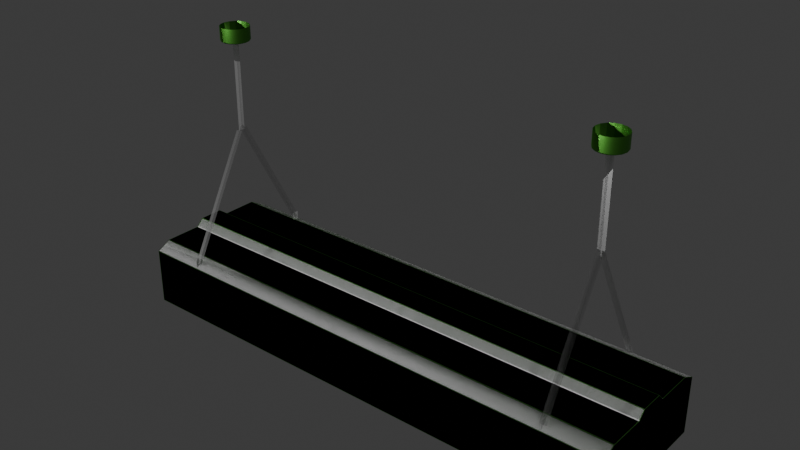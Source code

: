 # Source: sgc_lights.blend  (saved by Blender 4.2.66; exported with 4.5.12 LTS)
import bpy
from mathutils import Matrix  # noqa: F401  (used for matrix-valued properties, if any)

bpy.ops.wm.read_factory_settings(use_empty=True)
scene = bpy.context.scene
scene.name = 'Scene'

# ---- collections
col_pit_light = bpy.data.collections.new('Pit Light'); scene.collection.children.link(col_pit_light)
col_chain_segment = bpy.data.collections.new('Chain Segment'); scene.collection.children.link(col_chain_segment)

# ---- images (referenced by path relative to the original .blend; pixels are not part of the script)
import os
ASSET_DIR = os.environ.get("B2B_ASSET_DIR", "")  # directory of the original .blend (textures are referenced by path, not embedded)
HERE = os.path.dirname(os.path.abspath(__file__))  # packed textures are extracted next to this script under _unpacked/

def load_image(name, relpath, width, height, colorspace="sRGB"):
    """Load a texture the original file referenced (path relative to the .blend, or extracted next to this script)."""
    p = next((c for c in (os.path.join(HERE, relpath), os.path.join(ASSET_DIR, relpath)) if relpath and os.path.exists(c)), "")
    if p:
        img = bpy.data.images.load(p, check_existing=True)
        img.name = name
    else:  # same state as the original file: an image datablock whose file is absent (Cycles renders it pink)
        img = bpy.data.images.new(name, width, height)
        img.source = "FILE"
        img.filepath = "//" + (relpath or name)
    img.colorspace_settings.name = colorspace
    return img
img_pit_light_normal = load_image('pit_light_normal', 'pit_light_normal.tga', 1024, 1024, 'sRGB')
img_chain_link_trans_tga = load_image('chain_link_trans.tga', 'chain_link_trans.tga', 1024, 1024, 'sRGB')
img_chain_link_normal_tga = load_image('chain_link_normal.tga', 'chain_link_normal.tga', 1024, 1024, 'Non-Color')
img_chain_link_rough_tga = load_image('chain_link_rough.tga', 'chain_link_rough.tga', 1024, 1024, 'Non-Color')

# ---- materials (node trees are filled in below, after node groups)
mat_pit_light_frame = bpy.data.materials.new('pit_light_frame')
mat_light = bpy.data.materials.new('light')
mat_material_001 = bpy.data.materials.new('Material.001')
mat_glass = bpy.data.materials.new('glass')
mat_chain = bpy.data.materials.new('chain')

# ---- node groups
ng_smooth_by_angle = bpy.data.node_groups.new('Smooth by Angle', 'GeometryNodeTree')
_s = ng_smooth_by_angle.interface.new_socket(name='Mesh', in_out='OUTPUT', socket_type='NodeSocketGeometry')
_s = ng_smooth_by_angle.interface.new_socket(name='Mesh', in_out='INPUT', socket_type='NodeSocketGeometry')
_s = ng_smooth_by_angle.interface.new_socket(name='Angle', in_out='INPUT', socket_type='NodeSocketFloat')
_s.subtype = 'ANGLE'
_s.default_value = 0.5236
_s.min_value = 0.0
_s.max_value = 3.142
_s.description = 'Maximum face angle for smooth edges'
_s = ng_smooth_by_angle.interface.new_socket(name='Ignore Sharpness', in_out='INPUT', socket_type='NodeSocketBool')
_s.force_non_field = True
ng_smooth_by_angle.description = 'Set the sharpness of mesh edges based on the angle between the neighboring faces'
ng_smooth_by_angle.is_modifier = True
_N = ng_smooth_by_angle.nodes; _L = ng_smooth_by_angle.links
n0 = _N.new('GeometryNodeSetShadeSmooth'); n0.name = 'Set Shade Smooth'; n0.location = (120, -80)
n0.domain = 'EDGE'
n1 = _N.new('GeometryNodeSetShadeSmooth'); n1.name = 'Set Shade Smooth.001'; n1.location = (300, -80)
n2 = _N.new('NodeGroupOutput'); n2.name = 'Group Output'; n2.location = (480, -80)
n3 = _N.new('GeometryNodeInputMeshEdgeAngle'); n3.name = 'Edge Angle'; n3.location = (-440, -240)
n4 = _N.new('NodeGroupInput'); n4.name = 'Group Input'; n4.location = (-80, -80)
n5 = _N.new('GeometryNodeInputEdgeSmooth'); n5.name = 'Is Edge Smooth'; n5.location = (-260, -120)
n6 = _N.new('GeometryNodeInputShadeSmooth'); n6.name = 'Is Shade Smooth'; n6.location = (-440, -397)
n7 = _N.new('FunctionNodeCompare'); n7.name = 'Compare'; n7.location = (-260, -260)
n7.operation = 'LESS_EQUAL'
n7.inputs[6].default_value = (0.0, 0.0, 0.0, 0.0)
n7.inputs[7].default_value = (0.0, 0.0, 0.0, 0.0)
n8 = _N.new('FunctionNodeBooleanMath'); n8.name = 'Boolean Math.001'; n8.location = (-80, -260)
n9 = _N.new('NodeGroupInput'); n9.name = 'Group Input.001'; n9.location = (-440, -329)
n10 = _N.new('NodeGroupInput'); n10.name = 'Group Input.002'; n10.location = (-259, -189)
n11 = _N.new('FunctionNodeBooleanMath'); n11.name = 'Boolean Math'; n11.location = (-80, -149)
n11.operation = 'OR'
n12 = _N.new('FunctionNodeBooleanMath'); n12.name = 'Boolean Math.002'; n12.location = (-260, -380)
n12.operation = 'OR'
n13 = _N.new('NodeGroupInput'); n13.name = 'Group Input.003'; n13.location = (-440, -460)
_L.new(n3.outputs[0], n7.inputs[0])
_L.new(n1.outputs[0], n2.inputs[0])
_L.new(n9.outputs[1], n7.inputs[1])
_L.new(n7.outputs[0], n8.inputs[0])
_L.new(n4.outputs[0], n0.inputs[0])
_L.new(n0.outputs[0], n1.inputs[0])
_L.new(n8.outputs[0], n0.inputs[2])
_L.new(n10.outputs[2], n11.inputs[1])
_L.new(n5.outputs[0], n11.inputs[0])
_L.new(n11.outputs[0], n0.inputs[1])
_L.new(n13.outputs[2], n12.inputs[1])
_L.new(n6.outputs[0], n12.inputs[0])
_L.new(n12.outputs[0], n8.inputs[1])
n2.is_active_output = True

# ---- material node trees
mat_pit_light_frame.use_nodes = True; mat_pit_light_frame.node_tree.nodes.clear()
_N = mat_pit_light_frame.node_tree.nodes; _L = mat_pit_light_frame.node_tree.links
n0 = _N.new('ShaderNodeBsdfPrincipled'); n0.name = 'Principled BSDF'; n0.location = (305, 300)
n0.inputs[0].default_value = (0.09021, 0.3248, 0.04697, 1.0)
n0.inputs[1].default_value = 1.0
n0.inputs[2].default_value = 0.4591
n1 = _N.new('ShaderNodeOutputMaterial'); n1.name = 'Material Output'; n1.location = (595, 300)
n2 = _N.new('ShaderNodeTexImage'); n2.name = 'Image Texture'; n2.location = (-781, 250)
n2.image = img_pit_light_normal
n3 = _N.new('ShaderNodeNormalMap'); n3.name = 'Normal Map'; n3.location = (-121, 180)
_L.new(n0.outputs[0], n1.inputs[0])
_L.new(n3.outputs[0], n0.inputs[5])
_L.new(n2.outputs[0], n3.inputs[1])
n1.is_active_output = True
mat_light.use_nodes = True; mat_light.node_tree.nodes.clear()
_N = mat_light.node_tree.nodes; _L = mat_light.node_tree.links
n0 = _N.new('ShaderNodeBsdfPrincipled'); n0.name = 'Principled BSDF'; n0.location = (10, 300)
n1 = _N.new('ShaderNodeOutputMaterial'); n1.name = 'Material Output'; n1.location = (300, 300)
_L.new(n0.outputs[0], n1.inputs[0])
n1.is_active_output = True
mat_material_001.use_nodes = True; mat_material_001.node_tree.nodes.clear()
_N = mat_material_001.node_tree.nodes; _L = mat_material_001.node_tree.links
n0 = _N.new('ShaderNodeBsdfPrincipled'); n0.name = 'Principled BSDF'; n0.location = (10, 300)
n1 = _N.new('ShaderNodeOutputMaterial'); n1.name = 'Material Output'; n1.location = (300, 300)
n2 = _N.new('ShaderNodeBevel'); n2.name = 'Bevel'; n2.location = (-418, 140)
n2.samples = 16
n2.inputs[0].default_value = 0.1
_L.new(n0.outputs[0], n1.inputs[0])
n1.is_active_output = True
mat_glass.use_nodes = True; mat_glass.node_tree.nodes.clear()
_N = mat_glass.node_tree.nodes; _L = mat_glass.node_tree.links
n0 = _N.new('ShaderNodeBsdfPrincipled'); n0.name = 'Principled BSDF'; n0.location = (10, 300)
n1 = _N.new('ShaderNodeOutputMaterial'); n1.name = 'Material Output'; n1.location = (300, 300)
_L.new(n0.outputs[0], n1.inputs[0])
n1.is_active_output = True
mat_chain.use_nodes = True; mat_chain.node_tree.nodes.clear()
_N = mat_chain.node_tree.nodes; _L = mat_chain.node_tree.links
n0 = _N.new('ShaderNodeBsdfPrincipled'); n0.name = 'Principled BSDF'; n0.location = (10, 300)
n0.inputs[1].default_value = 1.0
n1 = _N.new('ShaderNodeOutputMaterial'); n1.name = 'Material Output'; n1.location = (300, 300)
n2 = _N.new('ShaderNodeTexImage'); n2.name = 'Image Texture'; n2.location = (-818, 312)
n2.image = img_chain_link_trans_tga
n3 = _N.new('ShaderNodeTexImage'); n3.name = 'Image Texture.001'; n3.location = (-806, -2)
n3.image = img_chain_link_normal_tga
n4 = _N.new('ShaderNodeNormalMap'); n4.name = 'Normal Map'; n4.location = (-487, -27)
n5 = _N.new('ShaderNodeTexImage'); n5.name = 'Image Texture.002'; n5.location = (-805, 679)
n5.image = img_chain_link_rough_tga
_L.new(n0.outputs[0], n1.inputs[0])
_L.new(n2.outputs[0], n0.inputs[4])
_L.new(n3.outputs[0], n4.inputs[1])
_L.new(n4.outputs[0], n0.inputs[5])
_L.new(n5.outputs[0], n0.inputs[2])
n1.is_active_output = True

# ---- world
world_world = bpy.data.worlds.new('World'); scene.world = world_world
world_world.use_nodes = True; world_world.node_tree.nodes.clear()
_N = world_world.node_tree.nodes; _L = world_world.node_tree.links
n0 = _N.new('ShaderNodeOutputWorld'); n0.name = 'World Output'; n0.location = (300, 300)
n1 = _N.new('ShaderNodeBackground'); n1.name = 'Background'; n1.location = (10, 300)
n1.inputs[0].default_value = (0.05088, 0.05088, 0.05088, 1.0)
_L.new(n1.outputs[0], n0.inputs[0])
n0.is_active_output = True
world_world.color = (0.05088, 0.05088, 0.05088)
world_world.sun_shadow_jitter_overblur = 0.0

# ---- lights
light_sun = bpy.data.lights.new('Sun', 'SUN')
light_sun.energy = 1.0
light_sun_001 = bpy.data.lights.new('Sun.001', 'SUN')
light_sun_001.energy = 1.0

# ---- meshes
me_plane = bpy.data.meshes.new('Plane')
me_plane.from_pydata([(10.82, -2.896, -3.048), (10.82, 2.896, -3.048), (10.97, 0.508, -5.96e-08), (10.97, -0.508, -5.96e-08), (10.97, -3.048, -3.048), (10.97, 3.048, -3.048), (10.82, -2.896, -2.743), (10.82, 2.896, -2.743), (10.97, -0.8128, -3.048), (10.97, 0.8128, -3.048), (10.97, -0.8128, -0.3048), (10.97, 0.8128, -0.3048), (10.82, -0.762, -3.048), (10.82, 0.762, -3.048), (10.82, -0.762, -2.743), (10.82, 0.762, -2.743), (10.97, -2.438, -0.3048), (10.97, -3.048, -0.6096), (10.97, 3.048, -0.6096), (10.97, 2.438, -0.3048), (-10.82, -2.896, -3.048), (-10.82, 2.896, -3.048), (-10.97, 0.508, -5.96e-08), (-10.97, -0.508, -5.96e-08), (-10.97, -3.048, -3.048), (-10.97, 3.048, -3.048), (-10.82, -2.896, -2.743), (-10.82, 2.896, -2.743), (-10.97, -0.8128, -3.048), (-10.97, 0.8128, -3.048), (-10.97, -0.8128, -0.3048), (-10.97, 0.8128, -0.3048), (-10.82, -0.762, -3.048), (-10.82, 0.762, -3.048), (-10.82, -0.762, -2.743), (-10.82, 0.762, -2.743), (-10.97, -2.438, -0.3048), (-10.97, -3.048, -0.6096), (-10.97, 3.048, -0.6096), (-10.97, 2.438, -0.3048)], [], [(31, 22, 2, 11), (17, 37, 24, 4), (10, 30, 36, 16), (4, 8, 10, 16, 17), (4, 24, 20, 0), (21, 25, 5, 1), (13, 1, 5, 9), (20, 26, 6, 0), (12, 0, 6, 14), (3, 23, 30, 10), (1, 13, 15, 7), (13, 12, 14, 15), (0, 12, 8, 4), (12, 13, 9, 8), (9, 5, 18, 19, 11), (8, 9, 11, 10), (2, 22, 23, 3), (38, 39, 19, 18), (25, 38, 18, 5), (19, 39, 31, 11), (10, 11, 2, 3), (16, 36, 37, 17), (24, 37, 36, 30, 28), (33, 29, 25, 21), (32, 34, 26, 20), (21, 27, 35, 33), (33, 35, 34, 32), (20, 24, 28, 32), (32, 28, 29, 33), (29, 31, 39, 38, 25), (28, 30, 31, 29), (30, 23, 22, 31), (7, 27, 21, 1)])
_k = set([(0, 6), (0, 12), (0, 20), (1, 7), (1, 13), (1, 21), (2, 3), (2, 11), (2, 22), (3, 10), (3, 23), (4, 8), (4, 17), (4, 24), (5, 9), (5, 18), (5, 25), (8, 9), (10, 16), (10, 30), (11, 19), (11, 31), (12, 13), (16, 17), (16, 36), (17, 37), (18, 19), (18, 38), (19, 39), (20, 26), (20, 32), (21, 27), (21, 33), (22, 23), (22, 31), (23, 30), (24, 28), (24, 37), (25, 29), (25, 38), (28, 29), (30, 36), (31, 39), (32, 33), (36, 37), (38, 39)])
me_plane.attributes.new('sharp_edge', 'BOOLEAN', 'EDGE').data.foreach_set('value', [ (min(e.vertices), max(e.vertices)) in _k for e in me_plane.edges])
_uv = me_plane.uv_layers.new(name='UVMap')
_uv.uv.foreach_set('vector', [0.6039, 0.985, 0.5888, 0.985, 0.5888, 0.015, 0.6039, 0.015, 0.015, 0.985, 0.015, 0.015, 0.09078, 0.015, 0.09078, 0.985, 0.2771, 0.015, 0.2771, 0.985, 0.2266, 0.985, 0.2266, 0.015, 0.9507, 0.015, 0.9507, 0.09584, 0.8598, 0.09584, 0.8598, 0.04532, 0.8749, 0.015, 0.7694, 0.985, 0.7694, 0.015, 0.777, 0.02258, 0.777, 0.9774, 0.807, 0.02258, 0.8146, 0.015, 0.8146, 0.985, 0.807, 0.9774, 0.9425, 0.7192, 0.9425, 0.7949, 0.9349, 0.8025, 0.9349, 0.7217, 0.6943, 0.9698, 0.6791, 0.9698, 0.6791, 0.015, 0.6943, 0.015, 0.8598, 0.7116, 0.8598, 0.7874, 0.8446, 0.7874, 0.8446, 0.7116, 0.634, 0.985, 0.634, 0.015, 0.6491, 0.015, 0.6491, 0.985, 0.8598, 0.56, 0.8598, 0.6358, 0.8446, 0.6358, 0.8446, 0.56, 0.8598, 0.6358, 0.8598, 0.7116, 0.8446, 0.7116, 0.8446, 0.6358, 0.9425, 0.5676, 0.9425, 0.6434, 0.9349, 0.6408, 0.9349, 0.56, 0.9425, 0.6434, 0.9425, 0.7192, 0.9349, 0.7217, 0.9349, 0.6408, 0.9507, 0.1767, 0.9507, 0.2575, 0.8749, 0.2575, 0.8598, 0.2272, 0.8598, 0.1767, 0.9507, 0.09584, 0.9507, 0.1767, 0.8598, 0.1767, 0.8598, 0.09584, 0.3576, 0.015, 0.3576, 0.985, 0.3071, 0.985, 0.3071, 0.015, 0.4985, 0.985, 0.4682, 0.985, 0.4682, 0.015, 0.4985, 0.015, 0.1966, 0.985, 0.1208, 0.985, 0.1208, 0.015, 0.1966, 0.015, 0.4381, 0.015, 0.4381, 0.985, 0.3876, 0.985, 0.3876, 0.015, 0.8598, 0.09584, 0.8598, 0.1767, 0.8446, 0.1615, 0.8446, 0.111, 0.5588, 0.015, 0.5588, 0.985, 0.5285, 0.985, 0.5285, 0.015, 0.9507, 0.53, 0.8749, 0.53, 0.8598, 0.4997, 0.8598, 0.4492, 0.9507, 0.4492, 0.9725, 0.7192, 0.9801, 0.7217, 0.9801, 0.8025, 0.9725, 0.7949, 0.9049, 0.6358, 0.8898, 0.6358, 0.8898, 0.56, 0.9049, 0.56, 0.9049, 0.7874, 0.8898, 0.7874, 0.8898, 0.7116, 0.9049, 0.7116, 0.9049, 0.7116, 0.8898, 0.7116, 0.8898, 0.6358, 0.9049, 0.6358, 0.9725, 0.5676, 0.9801, 0.56, 0.9801, 0.6408, 0.9725, 0.6434, 0.9725, 0.6434, 0.9801, 0.6408, 0.9801, 0.7217, 0.9725, 0.7192, 0.9507, 0.3683, 0.8598, 0.3683, 0.8598, 0.3178, 0.8749, 0.2875, 0.9507, 0.2875, 0.9507, 0.4492, 0.8598, 0.4492, 0.8598, 0.3683, 0.9507, 0.3683, 0.8598, 0.4492, 0.8446, 0.434, 0.8446, 0.3835, 0.8598, 0.3683, 0.7243, 0.9698, 0.7243, 0.015, 0.7394, 0.015, 0.7394, 0.9698])
me_plane.materials.append(mat_pit_light_frame)
me_plane.materials.append(mat_light)
me_plane.update()
me_plane_008 = bpy.data.meshes.new('Plane.008')
me_plane_008.from_pydata([(10.82, -2.896, -3.048), (10.82, 2.896, -3.048), (10.97, 0.508, -5.96e-08), (10.97, -0.508, -5.96e-08), (10.97, -3.048, -3.048), (10.97, 3.048, -3.048), (10.82, -2.896, -2.743), (10.82, 2.896, -2.743), (10.97, -0.8128, -3.048), (10.97, 0.8128, -3.048), (10.97, -0.8128, -0.3048), (10.97, 0.8128, -0.3048), (10.82, -0.762, -3.048), (10.82, 0.762, -3.048), (10.82, -0.762, -2.743), (10.82, 0.762, -2.743), (10.97, -2.438, -0.3048), (10.97, -3.048, -0.6096), (10.97, 3.048, -0.6096), (10.97, 2.438, -0.3048), (-10.82, -2.896, -3.048), (-10.82, 2.896, -3.048), (-10.97, 0.508, -5.96e-08), (-10.97, -0.508, -5.96e-08), (-10.97, -3.048, -3.048), (-10.97, 3.048, -3.048), (-10.82, -2.896, -2.743), (-10.82, 2.896, -2.743), (-10.97, -0.8128, -3.048), (-10.97, 0.8128, -3.048), (-10.97, -0.8128, -0.3048), (-10.97, 0.8128, -0.3048), (-10.82, -0.762, -3.048), (-10.82, 0.762, -3.048), (-10.82, -0.762, -2.743), (-10.82, 0.762, -2.743), (-10.97, -2.438, -0.3048), (-10.97, -3.048, -0.6096), (-10.97, 3.048, -0.6096), (-10.97, 2.438, -0.3048), (0.0, -3.048, -3.048), (0.0, 3.048, -3.048), (0.0, 0.508, -5.96e-08), (0.0, -2.896, -3.048), (0.0, 2.896, -3.048), (0.0, -2.896, -2.743), (0.0, 2.896, -2.743), (0.0, -0.508, -5.96e-08), (0.0, -0.8128, -0.3048), (0.0, 0.8128, -0.3048), (0.0, -3.048, -0.6096), (0.0, -2.438, -0.3048), (0.0, 3.048, -0.6096), (0.0, 2.438, -0.3048)], [], [(49, 42, 2, 11), (50, 37, 24, 40), (48, 30, 36, 51), (4, 8, 10, 16, 17), (40, 24, 20, 43), (44, 41, 5, 1), (13, 1, 5, 9), (43, 45, 6, 0), (12, 0, 6, 14), (47, 23, 30, 48), (1, 13, 15, 7), (13, 12, 14, 15), (0, 12, 8, 4), (12, 13, 9, 8), (9, 5, 18, 19, 11), (8, 9, 11, 10), (42, 22, 23, 47), (52, 53, 19, 18), (41, 52, 18, 5), (53, 39, 31, 49), (10, 11, 2, 3), (51, 36, 37, 50), (24, 37, 36, 30, 28), (33, 29, 25, 21), (32, 34, 26, 20), (21, 27, 35, 33), (33, 35, 34, 32), (20, 24, 28, 32), (32, 28, 29, 33), (29, 31, 39, 38, 25), (28, 30, 31, 29), (30, 23, 22, 31), (46, 27, 21, 44), (7, 46, 44, 1), (16, 51, 50, 17), (19, 53, 49, 11), (25, 38, 52, 41), (38, 39, 53, 52), (2, 42, 47, 3), (3, 47, 48, 10), (20, 26, 45, 43), (21, 25, 41, 44), (4, 40, 43, 0), (10, 48, 51, 16), (17, 50, 40, 4), (31, 22, 42, 49)])
me_plane_008.polygons.foreach_set('use_smooth', [True] * 46)
_k = set([(0, 6), (0, 12), (0, 43), (1, 7), (1, 13), (1, 44), (2, 3), (2, 11), (2, 42), (3, 10), (3, 47), (4, 8), (4, 17), (4, 40), (5, 9), (5, 18), (5, 41), (8, 9), (10, 16), (10, 48), (11, 19), (11, 49), (12, 13), (16, 17), (16, 51), (17, 50), (18, 19), (18, 52), (19, 53), (20, 26), (20, 32), (20, 43), (21, 27), (21, 33), (21, 44), (22, 23), (22, 31), (22, 42), (23, 30), (23, 47), (24, 28), (24, 37), (24, 40), (25, 29), (25, 38), (25, 41), (28, 29), (30, 36), (30, 48), (31, 39), (31, 49), (32, 33), (36, 37), (36, 51), (37, 50), (38, 39), (38, 52), (39, 53)])
me_plane_008.attributes.new('sharp_edge', 'BOOLEAN', 'EDGE').data.foreach_set('value', [ (min(e.vertices), max(e.vertices)) in _k for e in me_plane_008.edges])
_uv = me_plane_008.uv_layers.new(name='UVMap')
_uv.uv.foreach_set('vector', [0.8665, 0.00942, 0.8435, 0.00942, 0.8435, 0.00942, 0.8665, 0.00942, 0.272, 0.5295, 0.272, 0.5295, 0.3533, 0.5295, 0.3533, 0.5295, 0.5264, 0.00942, 0.5264, 0.00942, 0.4722, 0.00942, 0.4722, 0.00942, 0.1232, 0.5402, 0.1232, 0.6269, 0.02567, 0.6269, 0.02567, 0.5727, 0.04192, 0.5402, 0.9555, 0.5295, 0.9555, 0.5295, 0.9636, 0.5214, 0.9636, 0.5214, 0.9825, 0.5214, 0.9906, 0.5295, 0.9906, 0.5295, 0.9825, 0.5214, 0.1852, 0.7109, 0.1852, 0.7921, 0.1771, 0.8002, 0.1771, 0.7136, 0.9016, 0.00942, 0.8853, 0.00942, 0.8853, 0.00942, 0.9016, 0.00942, 0.1583, 0.7027, 0.1583, 0.784, 0.142, 0.784, 0.142, 0.7027, 0.8017, 0.5295, 0.8017, 0.5295, 0.8246, 0.5295, 0.8246, 0.5295, 0.1583, 0.5402, 0.1583, 0.6215, 0.142, 0.6215, 0.142, 0.5402, 0.1583, 0.6215, 0.1583, 0.7027, 0.142, 0.7027, 0.142, 0.6215, 0.1852, 0.5483, 0.1852, 0.6296, 0.1771, 0.6269, 0.1771, 0.5402, 0.1852, 0.6296, 0.1852, 0.7109, 0.1771, 0.7136, 0.1771, 0.6269, 0.1232, 0.7136, 0.1232, 0.8002, 0.04192, 0.8002, 0.02567, 0.7677, 0.02567, 0.7136, 0.1232, 0.6269, 0.1232, 0.7136, 0.02567, 0.7136, 0.02567, 0.6269, 0.6725, 0.00942, 0.6725, 0.00942, 0.6183, 0.00942, 0.6183, 0.00942, 0.7828, 0.00942, 0.7465, 0.00942, 0.7465, 0.00942, 0.7828, 0.00942, 0.4534, 0.00942, 0.3721, 0.00942, 0.3721, 0.00942, 0.4534, 0.00942, 0.5994, 0.00942, 0.5994, 0.00942, 0.5453, 0.00942, 0.5453, 0.00942, 0.02567, 0.6269, 0.02567, 0.7136, 0.00942, 0.6973, 0.00942, 0.6431, 0.6913, 0.5295, 0.6913, 0.5295, 0.7276, 0.5295, 0.7276, 0.5295, 0.1232, 0.5402, 0.04192, 0.5402, 0.02567, 0.5727, 0.02567, 0.6269, 0.1232, 0.6269, 0.1852, 0.7109, 0.1771, 0.7136, 0.1771, 0.8002, 0.1852, 0.7921, 0.1583, 0.7027, 0.142, 0.7027, 0.142, 0.784, 0.1583, 0.784, 0.1583, 0.5402, 0.142, 0.5402, 0.142, 0.6215, 0.1583, 0.6215, 0.1583, 0.6215, 0.142, 0.6215, 0.142, 0.7027, 0.1583, 0.7027, 0.1852, 0.5483, 0.1771, 0.5402, 0.1771, 0.6269, 0.1852, 0.6296, 0.1852, 0.6296, 0.1771, 0.6269, 0.1771, 0.7136, 0.1852, 0.7109, 0.1232, 0.7136, 0.02567, 0.7136, 0.02567, 0.7677, 0.04192, 0.8002, 0.1232, 0.8002, 0.1232, 0.6269, 0.02567, 0.6269, 0.02567, 0.7136, 0.1232, 0.7136, 0.02567, 0.6269, 0.00942, 0.6431, 0.00942, 0.6973, 0.02567, 0.7136, 0.9204, 0.5214, 0.9204, 0.5214, 0.9366, 0.5214, 0.9366, 0.5214, 0.9204, 0.5214, 0.9204, 0.5214, 0.9366, 0.5214, 0.9366, 0.5214, 0.6913, 0.5295, 0.6913, 0.5295, 0.7276, 0.5295, 0.7276, 0.5295, 0.5994, 0.00942, 0.5994, 0.00942, 0.5453, 0.00942, 0.5453, 0.00942, 0.4534, 0.00942, 0.3721, 0.00942, 0.3721, 0.00942, 0.4534, 0.00942, 0.7828, 0.00942, 0.7465, 0.00942, 0.7465, 0.00942, 0.7828, 0.00942, 0.6725, 0.00942, 0.6725, 0.00942, 0.6183, 0.00942, 0.6183, 0.00942, 0.8017, 0.5295, 0.8017, 0.5295, 0.8246, 0.5295, 0.8246, 0.5295, 0.9016, 0.00942, 0.8853, 0.00942, 0.8853, 0.00942, 0.9016, 0.00942, 0.9825, 0.5214, 0.9906, 0.5295, 0.9906, 0.5295, 0.9825, 0.5214, 0.9555, 0.5295, 0.9555, 0.5295, 0.9636, 0.5214, 0.9636, 0.5214, 0.5264, 0.00942, 0.5264, 0.00942, 0.4722, 0.00942, 0.4722, 0.00942, 0.272, 0.5295, 0.272, 0.5295, 0.3533, 0.5295, 0.3533, 0.5295, 0.8665, 0.00942, 0.8435, 0.00942, 0.8435, 0.00942, 0.8665, 0.00942])
me_plane_008.materials.append(mat_material_001)
me_plane_008.update()
me_plane_011 = bpy.data.meshes.new('Plane.011')
me_plane_011.from_pydata([(10.82, -2.896, -2.743), (10.82, 2.896, -2.743), (-10.82, -2.896, -2.743), (-10.82, 2.896, -2.743), (10.82, -2.896, -2.972), (10.82, 2.896, -2.972), (-10.82, -2.896, -2.972), (-10.82, 2.896, -2.972)], [], [(2, 1, 0), (2, 3, 1), (6, 5, 4), (6, 7, 5)])
me_plane_011.polygons.foreach_set('material_index', [1, 1, 2, 2])
_uv = me_plane_011.uv_layers.new(name='UVMap')
_uv.uv.foreach_set('vector', [0.0, 1.0, 1.0, 0.0, 1.0, 1.0, 0.0, 1.0, 0.0, 0.0, 1.0, 0.0, 0.0, 1.0, 1.0, 0.0, 1.0, 1.0, 0.0, 1.0, 0.0, 0.0, 1.0, 0.0])
me_plane_011.materials.append(mat_pit_light_frame)
me_plane_011.materials.append(mat_light)
me_plane_011.materials.append(mat_glass)
me_plane_011.update()
me_plane_001 = bpy.data.meshes.new('Plane.001')
me_plane_001.from_pydata([(8.534, 0.6096, 9.144), (8.301, 0.5632, 9.144), (8.103, 0.4311, 9.144), (7.971, 0.2333, 9.144), (7.925, 0.0, 9.144), (7.971, -0.2333, 9.144), (8.103, -0.4311, 9.144), (8.301, -0.5632, 9.144), (8.534, -0.6096, 9.144), (8.768, -0.5632, 9.144), (8.965, -0.4311, 9.144), (9.098, -0.2333, 9.144), (9.144, 0.0, 9.144), (9.098, 0.2333, 9.144), (8.965, 0.4311, 9.144), (8.768, 0.5632, 9.144), (8.534, -3.725e-09, 8.534), (8.534, 0.6096, 8.583), (8.534, 0.5597, 8.534), (8.534, 0.6058, 8.565), (8.534, 0.595, 8.549), (8.534, 0.5788, 8.538), (8.32, 0.5171, 8.534), (8.301, 0.5632, 8.583), (8.313, 0.5347, 8.538), (8.307, 0.5497, 8.549), (8.303, 0.5597, 8.565), (8.139, 0.3958, 8.534), (8.103, 0.4311, 8.583), (8.125, 0.4093, 8.538), (8.114, 0.4207, 8.549), (8.106, 0.4284, 8.565), (8.017, 0.2142, 8.534), (7.971, 0.2333, 8.583), (8.0, 0.2215, 8.538), (7.985, 0.2277, 8.549), (7.975, 0.2318, 8.565), (7.975, -3.049e-10, 8.534), (7.925, 0.0, 8.583), (7.956, -2.328e-10, 8.538), (7.939, 0.0, 8.549), (7.929, -5.821e-11, 8.565), (8.017, -0.2142, 8.534), (7.971, -0.2333, 8.583), (8.0, -0.2215, 8.538), (7.985, -0.2277, 8.549), (7.975, -0.2318, 8.565), (8.139, -0.3958, 8.534), (8.103, -0.4311, 8.583), (8.125, -0.4093, 8.538), (8.114, -0.4207, 8.549), (8.106, -0.4284, 8.565), (8.32, -0.5171, 8.534), (8.301, -0.5632, 8.583), (8.313, -0.5347, 8.538), (8.307, -0.5497, 8.549), (8.303, -0.5597, 8.565), (8.534, -0.5597, 8.534), (8.534, -0.6096, 8.583), (8.534, -0.5788, 8.538), (8.534, -0.595, 8.549), (8.534, -0.6058, 8.565), (8.749, -0.5171, 8.534), (8.768, -0.5632, 8.583), (8.756, -0.5347, 8.538), (8.762, -0.5497, 8.549), (8.766, -0.5597, 8.565), (8.93, -0.3958, 8.534), (8.965, -0.4311, 8.583), (8.944, -0.4093, 8.538), (8.955, -0.4207, 8.549), (8.963, -0.4284, 8.565), (9.052, -0.2142, 8.534), (9.098, -0.2333, 8.583), (9.069, -0.2215, 8.538), (9.084, -0.2277, 8.549), (9.094, -0.2318, 8.565), (9.094, -3.049e-10, 8.534), (9.144, 0.0, 8.583), (9.113, -2.328e-10, 8.538), (9.129, 0.0, 8.549), (9.14, -5.821e-11, 8.565), (9.052, 0.2142, 8.534), (9.098, 0.2333, 8.583), (9.069, 0.2215, 8.538), (9.084, 0.2277, 8.549), (9.094, 0.2318, 8.565), (8.93, 0.3958, 8.534), (8.965, 0.4311, 8.583), (8.944, 0.4093, 8.538), (8.955, 0.4207, 8.549), (8.963, 0.4284, 8.565), (8.749, 0.5171, 8.534), (8.768, 0.5632, 8.583), (8.756, 0.5347, 8.538), (8.762, 0.5497, 8.549), (8.766, 0.5597, 8.565), (8.537, -2.997, -0.2095), (8.537, -2.997, -0.8191), (8.537, -2.692, -0.2095), (8.537, -2.692, -0.8191), (8.537, 2.997, -0.2095), (8.537, 2.997, -0.8191), (8.537, 2.692, -0.2095), (8.537, 2.692, -0.8191), (8.537, 0.1524, 8.599), (8.537, -0.1524, 8.599), (8.687, 0.03498, 4.888), (8.382, 0.03498, 4.888), (8.687, 2.873, -0.4375), (8.382, 2.873, -0.4375), (8.382, 0.1392, 4.692), (8.687, 0.1392, 4.692), (8.687, 2.753, -0.212), (8.382, 2.753, -0.212), (8.537, 0.1524, 4.688), (8.537, -0.1524, 4.688), (8.537, -0.1524, 4.924), (8.537, 0.1524, 4.924), (8.382, -2.753, -0.212), (8.687, -2.753, -0.212), (8.687, -0.1392, 4.692), (8.382, -0.1392, 4.692), (8.382, -2.873, -0.4375), (8.687, -2.873, -0.4375), (8.382, -0.03498, 4.888), (8.687, -0.03498, 4.888), (8.382, 0.0, 8.599), (8.687, 0.0, 8.599), (8.687, 0.0, 4.924), (8.382, 0.0, 4.924), (8.534, 2.887, -0.1404), (8.534, 2.618, -0.2837), (8.534, 0.0047, 4.621), (8.534, 0.2737, 4.764), (8.534, 0.1031, 4.673), (8.534, 0.1776, 4.713), (8.534, 0.07339, 4.909), (8.534, -0.001132, 4.869), (8.534, 2.791, -0.1916), (8.534, 2.717, -0.2312), (8.534, 2.911, -0.417), (8.534, 2.837, -0.4566), (8.534, -2.887, -0.1404), (8.534, -2.618, -0.2837), (8.534, -0.0047, 4.621), (8.534, -0.2737, 4.764), (8.534, -0.1031, 4.673), (8.534, -0.1776, 4.713), (8.534, -0.07339, 4.909), (8.534, 0.001132, 4.869), (8.534, -2.791, -0.1916), (8.534, -2.717, -0.2312), (8.534, -2.911, -0.417), (8.534, -2.837, -0.4566), (8.493, 0.0, 4.688), (8.579, 0.0, 4.688), (8.579, 0.0, 4.924), (8.493, 0.0, 4.924), (-8.534, 0.6096, 9.144), (-8.301, 0.5632, 9.144), (-8.103, 0.4311, 9.144), (-7.971, 0.2333, 9.144), (-7.925, 0.0, 9.144), (-7.971, -0.2333, 9.144), (-8.103, -0.4311, 9.144), (-8.301, -0.5632, 9.144), (-8.534, -0.6096, 9.144), (-8.768, -0.5632, 9.144), (-8.965, -0.4311, 9.144), (-9.098, -0.2333, 9.144), (-9.144, 0.0, 9.144), (-9.098, 0.2333, 9.144), (-8.965, 0.4311, 9.144), (-8.768, 0.5632, 9.144), (-8.534, -3.725e-09, 8.534), (-8.534, 0.6096, 8.583), (-8.534, 0.5597, 8.534), (-8.534, 0.6058, 8.565), (-8.534, 0.595, 8.549), (-8.534, 0.5788, 8.538), (-8.32, 0.5171, 8.534), (-8.301, 0.5632, 8.583), (-8.313, 0.5347, 8.538), (-8.307, 0.5497, 8.549), (-8.303, 0.5597, 8.565), (-8.139, 0.3958, 8.534), (-8.103, 0.4311, 8.583), (-8.125, 0.4093, 8.538), (-8.114, 0.4207, 8.549), (-8.106, 0.4284, 8.565), (-8.017, 0.2142, 8.534), (-7.971, 0.2333, 8.583), (-8.0, 0.2215, 8.538), (-7.985, 0.2277, 8.549), (-7.975, 0.2318, 8.565), (-7.975, -3.049e-10, 8.534), (-7.925, 0.0, 8.583), (-7.956, -2.328e-10, 8.538), (-7.939, 0.0, 8.549), (-7.929, -5.821e-11, 8.565), (-8.017, -0.2142, 8.534), (-7.971, -0.2333, 8.583), (-8.0, -0.2215, 8.538), (-7.985, -0.2277, 8.549), (-7.975, -0.2318, 8.565), (-8.139, -0.3958, 8.534), (-8.103, -0.4311, 8.583), (-8.125, -0.4093, 8.538), (-8.114, -0.4207, 8.549), (-8.106, -0.4284, 8.565), (-8.32, -0.5171, 8.534), (-8.301, -0.5632, 8.583), (-8.313, -0.5347, 8.538), (-8.307, -0.5497, 8.549), (-8.303, -0.5597, 8.565), (-8.534, -0.5597, 8.534), (-8.534, -0.6096, 8.583), (-8.534, -0.5788, 8.538), (-8.534, -0.595, 8.549), (-8.534, -0.6058, 8.565), (-8.749, -0.5171, 8.534), (-8.768, -0.5632, 8.583), (-8.756, -0.5347, 8.538), (-8.762, -0.5497, 8.549), (-8.766, -0.5597, 8.565), (-8.93, -0.3958, 8.534), (-8.965, -0.4311, 8.583), (-8.944, -0.4093, 8.538), (-8.955, -0.4207, 8.549), (-8.963, -0.4284, 8.565), (-9.052, -0.2142, 8.534), (-9.098, -0.2333, 8.583), (-9.069, -0.2215, 8.538), (-9.084, -0.2277, 8.549), (-9.094, -0.2318, 8.565), (-9.094, -3.049e-10, 8.534), (-9.144, 0.0, 8.583), (-9.113, -2.328e-10, 8.538), (-9.129, 0.0, 8.549), (-9.14, -5.821e-11, 8.565), (-9.052, 0.2142, 8.534), (-9.098, 0.2333, 8.583), (-9.069, 0.2215, 8.538), (-9.084, 0.2277, 8.549), (-9.094, 0.2318, 8.565), (-8.93, 0.3958, 8.534), (-8.965, 0.4311, 8.583), (-8.944, 0.4093, 8.538), (-8.955, 0.4207, 8.549), (-8.963, 0.4284, 8.565), (-8.749, 0.5171, 8.534), (-8.768, 0.5632, 8.583), (-8.756, 0.5347, 8.538), (-8.762, 0.5497, 8.549), (-8.766, 0.5597, 8.565), (-8.537, -2.997, -0.2095), (-8.537, -2.997, -0.8191), (-8.537, -2.692, -0.2095), (-8.537, -2.692, -0.8191), (-8.537, 2.997, -0.2095), (-8.537, 2.997, -0.8191), (-8.537, 2.692, -0.2095), (-8.537, 2.692, -0.8191), (-8.537, 0.1524, 8.599), (-8.537, -0.1524, 8.599), (-8.687, 0.03498, 4.888), (-8.382, 0.03498, 4.888), (-8.687, 2.873, -0.4375), (-8.382, 2.873, -0.4375), (-8.382, 0.1392, 4.692), (-8.687, 0.1392, 4.692), (-8.687, 2.753, -0.212), (-8.382, 2.753, -0.212), (-8.537, 0.1524, 4.688), (-8.537, -0.1524, 4.688), (-8.537, -0.1524, 4.924), (-8.537, 0.1524, 4.924), (-8.382, -2.753, -0.212), (-8.687, -2.753, -0.212), (-8.687, -0.1392, 4.692), (-8.382, -0.1392, 4.692), (-8.382, -2.873, -0.4375), (-8.687, -2.873, -0.4375), (-8.382, -0.03498, 4.888), (-8.687, -0.03498, 4.888), (-8.382, 0.0, 8.599), (-8.687, 0.0, 8.599), (-8.687, 0.0, 4.924), (-8.382, 0.0, 4.924), (-8.534, 2.887, -0.1404), (-8.534, 2.618, -0.2837), (-8.534, 0.0047, 4.621), (-8.534, 0.2737, 4.764), (-8.534, 0.1031, 4.673), (-8.534, 0.1776, 4.713), (-8.534, 0.07339, 4.909), (-8.534, -0.001132, 4.869), (-8.534, 2.791, -0.1916), (-8.534, 2.717, -0.2312), (-8.534, 2.911, -0.417), (-8.534, 2.837, -0.4566), (-8.534, -2.887, -0.1404), (-8.534, -2.618, -0.2837), (-8.534, -0.0047, 4.621), (-8.534, -0.2737, 4.764), (-8.534, -0.1031, 4.673), (-8.534, -0.1776, 4.713), (-8.534, -0.07339, 4.909), (-8.534, 0.001132, 4.869), (-8.534, -2.791, -0.1916), (-8.534, -2.717, -0.2312), (-8.534, -2.911, -0.417), (-8.534, -2.837, -0.4566), (-8.493, 0.0, 4.688), (-8.579, 0.0, 4.688), (-8.579, 0.0, 4.924), (-8.493, 0.0, 4.924)], [], [(105, 106, 117, 118), (87, 82, 16), (52, 47, 16), (92, 87, 16), (57, 52, 16), (62, 57, 16), (18, 92, 16), (27, 22, 16), (67, 62, 16), (32, 27, 16), (72, 67, 16), (37, 32, 16), (77, 72, 16), (42, 37, 16), (82, 77, 16), (47, 42, 16), (73, 78, 12, 11), (38, 43, 5, 4), (78, 83, 13, 12), (43, 48, 6, 5), (83, 88, 14, 13), (48, 53, 7, 6), (88, 93, 15, 14), (53, 58, 8, 7), (17, 23, 1, 0), (93, 17, 0, 15), (58, 63, 9, 8), (23, 28, 2, 1), (63, 68, 10, 9), (28, 33, 3, 2), (68, 73, 11, 10), (33, 38, 4, 3), (23, 17, 19, 26), (26, 19, 20, 25), (25, 20, 21, 24), (24, 21, 18, 22), (28, 23, 26, 31), (31, 26, 25, 30), (30, 25, 24, 29), (29, 24, 22, 27), (33, 28, 31, 36), (36, 31, 30, 35), (35, 30, 29, 34), (34, 29, 27, 32), (38, 33, 36, 41), (41, 36, 35, 40), (40, 35, 34, 39), (39, 34, 32, 37), (43, 38, 41, 46), (46, 41, 40, 45), (45, 40, 39, 44), (44, 39, 37, 42), (48, 43, 46, 51), (51, 46, 45, 50), (50, 45, 44, 49), (49, 44, 42, 47), (53, 48, 51, 56), (56, 51, 50, 55), (55, 50, 49, 54), (54, 49, 47, 52), (58, 53, 56, 61), (61, 56, 55, 60), (60, 55, 54, 59), (59, 54, 52, 57), (63, 58, 61, 66), (66, 61, 60, 65), (65, 60, 59, 64), (64, 59, 57, 62), (68, 63, 66, 71), (71, 66, 65, 70), (70, 65, 64, 69), (69, 64, 62, 67), (73, 68, 71, 76), (76, 71, 70, 75), (75, 70, 69, 74), (74, 69, 67, 72), (78, 73, 76, 81), (81, 76, 75, 80), (80, 75, 74, 79), (79, 74, 72, 77), (83, 78, 81, 86), (86, 81, 80, 85), (85, 80, 79, 84), (84, 79, 77, 82), (88, 83, 86, 91), (91, 86, 85, 90), (90, 85, 84, 89), (89, 84, 82, 87), (93, 88, 91, 96), (96, 91, 90, 95), (95, 90, 89, 94), (94, 89, 87, 92), (17, 93, 96, 19), (19, 96, 95, 20), (20, 95, 94, 21), (21, 94, 92, 18), (22, 18, 16), (97, 98, 100, 99), (101, 103, 104, 102), (114, 113, 109, 110), (108, 107, 112, 111), (111, 112, 113, 114), (117, 116, 115, 118), (122, 119, 120, 121), (125, 122, 121, 126), (119, 123, 124, 120), (127, 128, 129, 130), (134, 133, 132, 131), (137, 138, 135, 136), (139, 140, 142, 141), (146, 143, 144, 145), (149, 148, 147, 150), (151, 153, 154, 152), (157, 156, 155, 158), (264, 277, 276, 265), (246, 175, 241), (211, 175, 206), (251, 175, 246), (216, 175, 211), (221, 175, 216), (177, 175, 251), (186, 175, 181), (226, 175, 221), (191, 175, 186), (231, 175, 226), (196, 175, 191), (236, 175, 231), (201, 175, 196), (241, 175, 236), (206, 175, 201), (232, 170, 171, 237), (197, 163, 164, 202), (237, 171, 172, 242), (202, 164, 165, 207), (242, 172, 173, 247), (207, 165, 166, 212), (247, 173, 174, 252), (212, 166, 167, 217), (176, 159, 160, 182), (252, 174, 159, 176), (217, 167, 168, 222), (182, 160, 161, 187), (222, 168, 169, 227), (187, 161, 162, 192), (227, 169, 170, 232), (192, 162, 163, 197), (182, 185, 178, 176), (185, 184, 179, 178), (184, 183, 180, 179), (183, 181, 177, 180), (187, 190, 185, 182), (190, 189, 184, 185), (189, 188, 183, 184), (188, 186, 181, 183), (192, 195, 190, 187), (195, 194, 189, 190), (194, 193, 188, 189), (193, 191, 186, 188), (197, 200, 195, 192), (200, 199, 194, 195), (199, 198, 193, 194), (198, 196, 191, 193), (202, 205, 200, 197), (205, 204, 199, 200), (204, 203, 198, 199), (203, 201, 196, 198), (207, 210, 205, 202), (210, 209, 204, 205), (209, 208, 203, 204), (208, 206, 201, 203), (212, 215, 210, 207), (215, 214, 209, 210), (214, 213, 208, 209), (213, 211, 206, 208), (217, 220, 215, 212), (220, 219, 214, 215), (219, 218, 213, 214), (218, 216, 211, 213), (222, 225, 220, 217), (225, 224, 219, 220), (224, 223, 218, 219), (223, 221, 216, 218), (227, 230, 225, 222), (230, 229, 224, 225), (229, 228, 223, 224), (228, 226, 221, 223), (232, 235, 230, 227), (235, 234, 229, 230), (234, 233, 228, 229), (233, 231, 226, 228), (237, 240, 235, 232), (240, 239, 234, 235), (239, 238, 233, 234), (238, 236, 231, 233), (242, 245, 240, 237), (245, 244, 239, 240), (244, 243, 238, 239), (243, 241, 236, 238), (247, 250, 245, 242), (250, 249, 244, 245), (249, 248, 243, 244), (248, 246, 241, 243), (252, 255, 250, 247), (255, 254, 249, 250), (254, 253, 248, 249), (253, 251, 246, 248), (176, 178, 255, 252), (178, 179, 254, 255), (179, 180, 253, 254), (180, 177, 251, 253), (181, 175, 177), (256, 258, 259, 257), (260, 261, 263, 262), (273, 269, 268, 272), (267, 270, 271, 266), (270, 273, 272, 271), (276, 277, 274, 275), (281, 280, 279, 278), (284, 285, 280, 281), (278, 279, 283, 282), (286, 289, 288, 287), (293, 290, 291, 292), (296, 295, 294, 297), (298, 300, 301, 299), (305, 304, 303, 302), (308, 309, 306, 307), (310, 311, 313, 312), (316, 317, 314, 315)])
me_plane_001.polygons.foreach_set('use_smooth', [1, 1, 1, 1, 1, 1, 1, 1, 1, 1, 1, 1, 1, 1, 1, 1, 1, 1, 1, 1, 1, 1, 1, 1, 1, 1, 1, 1, 1, 1, 1, 1, 1, 1, 1, 1, 1, 1, 1, 1, 1, 1, 1, 1, 1, 1, 1, 1, 1, 1, 1, 1, 1, 1, 1, 1, 1, 1, 1, 1, 1, 1, 1, 1, 1, 1, 1, 1, 1, 1, 1, 1, 1, 1, 1, 1, 1, 1, 1, 1, 1, 1, 1, 1, 1, 1, 1, 1, 1, 1, 1, 1, 1, 1, 1, 1, 1, 0, 0, 1, 1, 1, 1, 1, 1, 1, 1, 1, 1, 1, 1, 1, 1, 1, 1, 1, 1, 1, 1, 1, 1, 1, 1, 1, 1, 1, 1, 1, 1, 1, 1, 1, 1, 1, 1, 1, 1, 1, 1, 1, 1, 1, 1, 1, 1, 1, 1, 1, 1, 1, 1, 1, 1, 1, 1, 1, 1, 1, 1, 1, 1, 1, 1, 1, 1, 1, 1, 1, 1, 1, 1, 1, 1, 1, 1, 1, 1, 1, 1, 1, 1, 1, 1, 1, 1, 1, 1, 1, 1, 1, 1, 1, 1, 1, 1, 1, 1, 1, 1, 1, 1, 1, 1, 1, 1, 1, 1, 1, 1, 1, 1, 0, 0, 1, 1, 1, 1, 1, 1, 1, 1, 1, 1, 1, 1, 1, 1, 1])
me_plane_001.polygons.foreach_set('material_index', [1, 0, 0, 0, 0, 0, 0, 0, 0, 0, 0, 0, 0, 0, 0, 0, 0, 0, 0, 0, 0, 0, 0, 0, 0, 0, 0, 0, 0, 0, 0, 0, 0, 0, 0, 0, 0, 0, 0, 0, 0, 0, 0, 0, 0, 0, 0, 0, 0, 0, 0, 0, 0, 0, 0, 0, 0, 0, 0, 0, 0, 0, 0, 0, 0, 0, 0, 0, 0, 0, 0, 0, 0, 0, 0, 0, 0, 0, 0, 0, 0, 0, 0, 0, 0, 0, 0, 0, 0, 0, 0, 0, 0, 0, 0, 0, 0, 1, 1, 1, 1, 1, 1, 1, 1, 1, 1, 1, 1, 1, 1, 1, 1, 1, 1, 0, 0, 0, 0, 0, 0, 0, 0, 0, 0, 0, 0, 0, 0, 0, 0, 0, 0, 0, 0, 0, 0, 0, 0, 0, 0, 0, 0, 0, 0, 0, 0, 0, 0, 0, 0, 0, 0, 0, 0, 0, 0, 0, 0, 0, 0, 0, 0, 0, 0, 0, 0, 0, 0, 0, 0, 0, 0, 0, 0, 0, 0, 0, 0, 0, 0, 0, 0, 0, 0, 0, 0, 0, 0, 0, 0, 0, 0, 0, 0, 0, 0, 0, 0, 0, 0, 0, 0, 0, 0, 0, 0, 0, 0, 0, 0, 1, 1, 1, 1, 1, 1, 1, 1, 1, 1, 1, 1, 1, 1, 1, 1, 1])
_uv = me_plane_001.uv_layers.new(name='UVMap')
_uv.uv.foreach_set('vector', [-3.464, 0.5, -3.464, 0.9961, 2.518, 0.9961, 2.518, 0.5, 0.0, 0.0, 0.0, 0.0, 0.0, 0.0, 0.0, 0.0, 0.0, 0.0, 0.0, 0.0, 0.0, 0.0, 0.0, 0.0, 0.0, 0.0, 0.0, 0.0, 0.0, 0.0, 0.0, 0.0, 0.0, 0.0, 0.0, 0.0, 0.0, 0.0, 0.0, 0.0, 0.0, 0.0, 0.0, 0.0, 0.0, 0.0, 0.0, 0.0, 0.0, 0.0, 0.0, 0.0, 0.0, 0.0, 0.0, 0.0, 0.0, 0.0, 0.0, 0.0, 0.0, 0.0, 0.0, 0.0, 0.0, 0.0, 0.0, 0.0, 0.0, 0.0, 0.0, 0.0, 0.0, 0.0, 0.0, 0.0, 0.0, 0.0, 0.0, 0.0, 0.0, 0.0, 0.0, 0.0, 0.0, 0.0, 0.0, 0.0, 0.0, 0.0, 0.0, 0.0, 0.0, 0.0, 0.0, 0.0, 0.0, 0.0, 0.0, 0.0, 0.0, 0.0, 0.0, 0.0, 0.0, 0.0, 0.0, 0.0, 0.0, 0.0, 0.0, 0.0, 0.0, 0.0, 0.0, 0.0, 0.0, 0.0, 0.0, 0.0, 0.0, 0.0, 0.0, 0.0, 0.0, 0.0, 0.0, 0.0, 0.0, 0.0, 0.0, 0.0, 0.0, 0.0, 0.0, 0.0, 0.0, 0.0, 0.0, 0.0, 0.0, 0.0, 0.0, 0.0, 0.0, 0.0, 0.0, 0.0, 0.0, 0.0, 0.0, 0.0, 0.0, 0.0, 0.0, 0.0, 0.0, 0.0, 0.0, 0.0, 0.0, 0.0, 0.0, 0.0, 0.0, 0.0, 0.0, 0.0, 0.0, 0.0, 0.0, 0.0, 0.0, 0.0, 0.0, 0.0, 0.0, 0.0, 0.0, 0.0, 0.0, 0.0, 0.0, 0.0, 0.0, 0.0, 0.0, 0.0, 0.0, 0.0, 0.0, 0.0, 0.0, 0.0, 0.0, 0.0, 0.0, 0.0, 0.0, 0.0, 0.0, 0.0, 0.0, 0.0, 0.0, 0.0, 0.0, 0.0, 0.0, 0.0, 0.0, 0.0, 0.0, 0.0, 0.0, 0.0, 0.0, 0.0, 0.0, 0.0, 0.0, 0.0, 0.0, 0.0, 0.0, 0.0, 0.0, 0.0, 0.0, 0.0, 0.0, 0.0, 0.0, 0.0, 0.0, 0.0, 0.0, 0.0, 0.0, 0.0, 0.0, 0.0, 0.0, 0.0, 0.0, 0.0, 0.0, 0.0, 0.0, 0.0, 0.0, 0.0, 0.0, 0.0, 0.0, 0.0, 0.0, 0.0, 0.0, 0.0, 0.0, 0.0, 0.0, 0.0, 0.0, 0.0, 0.0, 0.0, 0.0, 0.0, 0.0, 0.0, 0.0, 0.0, 0.0, 0.0, 0.0, 0.0, 0.0, 0.0, 0.0, 0.0, 0.0, 0.0, 0.0, 0.0, 0.0, 0.0, 0.0, 0.0, 0.0, 0.0, 0.0, 0.0, 0.0, 0.0, 0.0, 0.0, 0.0, 0.0, 0.0, 0.0, 0.0, 0.0, 0.0, 0.0, 0.0, 0.0, 0.0, 0.0, 0.0, 0.0, 0.0, 0.0, 0.0, 0.0, 0.0, 0.0, 0.0, 0.0, 0.0, 0.0, 0.0, 0.0, 0.0, 0.0, 0.0, 0.0, 0.0, 0.0, 0.0, 0.0, 0.0, 0.0, 0.0, 0.0, 0.0, 0.0, 0.0, 0.0, 0.0, 0.0, 0.0, 0.0, 0.0, 0.0, 0.0, 0.0, 0.0, 0.0, 0.0, 0.0, 0.0, 0.0, 0.0, 0.0, 0.0, 0.0, 0.0, 0.0, 0.0, 0.0, 0.0, 0.0, 0.0, 0.0, 0.0, 0.0, 0.0, 0.0, 0.0, 0.0, 0.0, 0.0, 0.0, 0.0, 0.0, 0.0, 0.0, 0.0, 0.0, 0.0, 0.0, 0.0, 0.0, 0.0, 0.0, 0.0, 0.0, 0.0, 0.0, 0.0, 0.0, 0.0, 0.0, 0.0, 0.0, 0.0, 0.0, 0.0, 0.0, 0.0, 0.0, 0.0, 0.0, 0.0, 0.0, 0.0, 0.0, 0.0, 0.0, 0.0, 0.0, 0.0, 0.0, 0.0, 0.0, 0.0, 0.0, 0.0, 0.0, 0.0, 0.0, 0.0, 0.0, 0.0, 0.0, 0.0, 0.0, 0.0, 0.0, 0.0, 0.0, 0.0, 0.0, 0.0, 0.0, 0.0, 0.0, 0.0, 0.0, 0.0, 0.0, 0.0, 0.0, 0.0, 0.0, 0.0, 0.0, 0.0, 0.0, 0.0, 0.0, 0.0, 0.0, 0.0, 0.0, 0.0, 0.0, 0.0, 0.0, 0.0, 0.0, 0.0, 0.0, 0.0, 0.0, 0.0, 0.0, 0.0, 0.0, 0.0, 0.0, 0.0, 0.0, 0.0, 0.0, 0.0, 0.0, 0.0, 0.0, 0.0, 0.0, 0.0, 0.0, 0.0, 0.0, 0.0, 0.0, 0.0, 0.0, 0.0, 0.0, 0.0, 0.0, 0.0, 0.0, 0.0, 0.0, 0.0, 0.0, 0.0, 0.0, 0.0, 0.0, 0.0, 0.0, 0.0, 0.0, 0.0, 0.0, 0.0, 0.0, 0.0, 0.0, 0.0, 0.0, 0.0, 0.0, 0.0, 0.0, 0.0, 0.0, 0.0, 0.0, 0.0, 0.0, 0.0, 0.0, 0.0, 0.0, 0.0, 0.0, 0.0, 0.0, 0.0, 0.0, 0.0, 0.0, 0.0, 0.0, 0.0, 0.0, 0.0, 0.0, 0.0, 0.0, 0.0, 0.0, 0.0, 0.0, 0.0, 0.0, 0.0, 0.0, 0.0, 0.0, 0.0, 0.0, 0.0, 0.0, 0.0, 0.0, 0.0, 0.0, 0.0, 0.0, 0.0, 0.0, 0.0, 0.0, 0.0, 0.0, 0.0, 0.0, 0.0, 0.0, 0.0, 0.0, 0.0, 0.0, 0.0, 0.0, 0.0, 0.0, 0.0, 0.0, 0.0, 0.0, 0.0, 0.0, 0.0, 0.0, 0.0, 0.0, 0.0, 0.0, 0.0, 0.0, 0.0, 0.0, 0.0, 0.0, 0.0, 0.0, 0.0, 0.0, 0.0, 0.0, 0.0, 0.0, 0.0, 0.0, 0.0, 0.0, 0.0, 0.0, 0.0, 0.0, 0.0, 0.0, 0.0, 0.0, 0.0, 0.0, 0.0, 0.0, 0.0, 0.0, 0.0, 0.0, 0.0, 0.0, 0.0, 0.0, 0.0, 0.0, 0.0, 0.0, 0.0, 0.0, 0.0, 0.0, 0.0, 0.0, 0.0, 0.0, 0.0, 0.0, 0.0, 0.0, 0.0, 0.0, 0.0, 0.0, 0.0, 0.0, 0.0, 0.0, 0.0, 0.0, 0.0, 0.0, 0.0, 0.0, 0.0, 0.0, 0.0, 0.0, 0.0, 0.0, 0.0, 0.0, 0.0, 0.0, 0.0, 0.0, 0.0, 0.0, 0.0, 0.0, 0.0, 0.0, 0.0, 0.0, 0.0, 0.0, 0.0, 0.0, 0.0, 0.0, 0.0, 0.0, 0.0, 0.0, 0.0, 0.0, 0.0, 0.0, 0.0, 0.0, 0.0, 0.0, 0.0, 0.0, 0.0, 0.0, 0.0, 0.0, 0.0, 0.0, 0.0, 0.0, 0.0, 0.0, 0.0, 0.0, 0.0, 0.0, 0.0, 0.0, 0.0, 0.0, 0.0, 0.0, 0.0, 0.0, 0.0, 0.0, 0.0, 0.0, 0.0, 0.0, 0.0, 0.0, 0.0, 0.0, 0.0, 0.0, 0.0, 0.0, 0.0, 0.0, 0.0, 0.0, 0.0, 1.0, 0.0, 1.0, 0.5, 0.0, 0.5, 0.0, 0.0, 0.0, 0.5, 1.0, 0.5, 1.0, 0.0, 10.5, 1.496, 10.5, 1.0, 10.92, 1.0, 10.92, 1.496, 1.096, 1.496, 1.096, 1.0, 1.457, 1.0, 1.457, 1.496, 1.457, 0.9961, 1.457, 0.5, 10.5, 0.5, 10.5, 0.9961, 2.518, 0.4961, 2.902, 0.4961, 2.902, -9.537e-07, 2.518, -9.537e-07, 1.457, 0.9961, 10.5, 0.9961, 10.5, 0.5, 1.457, 0.5, 1.096, 1.496, 1.457, 1.496, 1.457, 1.0, 1.096, 1.0, 10.5, 1.496, 10.92, 1.496, 10.92, 1.0, 10.5, 1.0, -2.964, 0.5, -2.964, 0.9961, 3.018, 0.9961, 3.018, 0.5, 1.957, 0.9961, 1.957, 0.5, 11.0, 0.5, 11.0, 0.9961, 1.596, 1.819, 1.596, 1.681, 1.957, 1.681, 1.957, 1.819, 11.0, 1.819, 11.0, 1.682, 11.42, 1.682, 11.42, 1.819, 1.957, 0.9961, 11.0, 0.9961, 11.0, 0.5, 1.957, 0.5, 1.596, 1.819, 1.957, 1.819, 1.957, 1.681, 1.596, 1.681, 11.0, 1.819, 11.42, 1.819, 11.42, 1.682, 11.0, 1.682, 3.018, 0.82, 3.402, 0.82, 3.402, 0.6803, 3.018, 0.6803, -3.464, 0.5, 2.518, 0.5, 2.518, 0.9961, -3.464, 0.9961, 0.0, 0.0, 0.0, 0.0, 0.0, 0.0, 0.0, 0.0, 0.0, 0.0, 0.0, 0.0, 0.0, 0.0, 0.0, 0.0, 0.0, 0.0, 0.0, 0.0, 0.0, 0.0, 0.0, 0.0, 0.0, 0.0, 0.0, 0.0, 0.0, 0.0, 0.0, 0.0, 0.0, 0.0, 0.0, 0.0, 0.0, 0.0, 0.0, 0.0, 0.0, 0.0, 0.0, 0.0, 0.0, 0.0, 0.0, 0.0, 0.0, 0.0, 0.0, 0.0, 0.0, 0.0, 0.0, 0.0, 0.0, 0.0, 0.0, 0.0, 0.0, 0.0, 0.0, 0.0, 0.0, 0.0, 0.0, 0.0, 0.0, 0.0, 0.0, 0.0, 0.0, 0.0, 0.0, 0.0, 0.0, 0.0, 0.0, 0.0, 0.0, 0.0, 0.0, 0.0, 0.0, 0.0, 0.0, 0.0, 0.0, 0.0, 0.0, 0.0, 0.0, 0.0, 0.0, 0.0, 0.0, 0.0, 0.0, 0.0, 0.0, 0.0, 0.0, 0.0, 0.0, 0.0, 0.0, 0.0, 0.0, 0.0, 0.0, 0.0, 0.0, 0.0, 0.0, 0.0, 0.0, 0.0, 0.0, 0.0, 0.0, 0.0, 0.0, 0.0, 0.0, 0.0, 0.0, 0.0, 0.0, 0.0, 0.0, 0.0, 0.0, 0.0, 0.0, 0.0, 0.0, 0.0, 0.0, 0.0, 0.0, 0.0, 0.0, 0.0, 0.0, 0.0, 0.0, 0.0, 0.0, 0.0, 0.0, 0.0, 0.0, 0.0, 0.0, 0.0, 0.0, 0.0, 0.0, 0.0, 0.0, 0.0, 0.0, 0.0, 0.0, 0.0, 0.0, 0.0, 0.0, 0.0, 0.0, 0.0, 0.0, 0.0, 0.0, 0.0, 0.0, 0.0, 0.0, 0.0, 0.0, 0.0, 0.0, 0.0, 0.0, 0.0, 0.0, 0.0, 0.0, 0.0, 0.0, 0.0, 0.0, 0.0, 0.0, 0.0, 0.0, 0.0, 0.0, 0.0, 0.0, 0.0, 0.0, 0.0, 0.0, 0.0, 0.0, 0.0, 0.0, 0.0, 0.0, 0.0, 0.0, 0.0, 0.0, 0.0, 0.0, 0.0, 0.0, 0.0, 0.0, 0.0, 0.0, 0.0, 0.0, 0.0, 0.0, 0.0, 0.0, 0.0, 0.0, 0.0, 0.0, 0.0, 0.0, 0.0, 0.0, 0.0, 0.0, 0.0, 0.0, 0.0, 0.0, 0.0, 0.0, 0.0, 0.0, 0.0, 0.0, 0.0, 0.0, 0.0, 0.0, 0.0, 0.0, 0.0, 0.0, 0.0, 0.0, 0.0, 0.0, 0.0, 0.0, 0.0, 0.0, 0.0, 0.0, 0.0, 0.0, 0.0, 0.0, 0.0, 0.0, 0.0, 0.0, 0.0, 0.0, 0.0, 0.0, 0.0, 0.0, 0.0, 0.0, 0.0, 0.0, 0.0, 0.0, 0.0, 0.0, 0.0, 0.0, 0.0, 0.0, 0.0, 0.0, 0.0, 0.0, 0.0, 0.0, 0.0, 0.0, 0.0, 0.0, 0.0, 0.0, 0.0, 0.0, 0.0, 0.0, 0.0, 0.0, 0.0, 0.0, 0.0, 0.0, 0.0, 0.0, 0.0, 0.0, 0.0, 0.0, 0.0, 0.0, 0.0, 0.0, 0.0, 0.0, 0.0, 0.0, 0.0, 0.0, 0.0, 0.0, 0.0, 0.0, 0.0, 0.0, 0.0, 0.0, 0.0, 0.0, 0.0, 0.0, 0.0, 0.0, 0.0, 0.0, 0.0, 0.0, 0.0, 0.0, 0.0, 0.0, 0.0, 0.0, 0.0, 0.0, 0.0, 0.0, 0.0, 0.0, 0.0, 0.0, 0.0, 0.0, 0.0, 0.0, 0.0, 0.0, 0.0, 0.0, 0.0, 0.0, 0.0, 0.0, 0.0, 0.0, 0.0, 0.0, 0.0, 0.0, 0.0, 0.0, 0.0, 0.0, 0.0, 0.0, 0.0, 0.0, 0.0, 0.0, 0.0, 0.0, 0.0, 0.0, 0.0, 0.0, 0.0, 0.0, 0.0, 0.0, 0.0, 0.0, 0.0, 0.0, 0.0, 0.0, 0.0, 0.0, 0.0, 0.0, 0.0, 0.0, 0.0, 0.0, 0.0, 0.0, 0.0, 0.0, 0.0, 0.0, 0.0, 0.0, 0.0, 0.0, 0.0, 0.0, 0.0, 0.0, 0.0, 0.0, 0.0, 0.0, 0.0, 0.0, 0.0, 0.0, 0.0, 0.0, 0.0, 0.0, 0.0, 0.0, 0.0, 0.0, 0.0, 0.0, 0.0, 0.0, 0.0, 0.0, 0.0, 0.0, 0.0, 0.0, 0.0, 0.0, 0.0, 0.0, 0.0, 0.0, 0.0, 0.0, 0.0, 0.0, 0.0, 0.0, 0.0, 0.0, 0.0, 0.0, 0.0, 0.0, 0.0, 0.0, 0.0, 0.0, 0.0, 0.0, 0.0, 0.0, 0.0, 0.0, 0.0, 0.0, 0.0, 0.0, 0.0, 0.0, 0.0, 0.0, 0.0, 0.0, 0.0, 0.0, 0.0, 0.0, 0.0, 0.0, 0.0, 0.0, 0.0, 0.0, 0.0, 0.0, 0.0, 0.0, 0.0, 0.0, 0.0, 0.0, 0.0, 0.0, 0.0, 0.0, 0.0, 0.0, 0.0, 0.0, 0.0, 0.0, 0.0, 0.0, 0.0, 0.0, 0.0, 0.0, 0.0, 0.0, 0.0, 0.0, 0.0, 0.0, 0.0, 0.0, 0.0, 0.0, 0.0, 0.0, 0.0, 0.0, 0.0, 0.0, 0.0, 0.0, 0.0, 0.0, 0.0, 0.0, 0.0, 0.0, 0.0, 0.0, 0.0, 0.0, 0.0, 0.0, 0.0, 0.0, 0.0, 0.0, 0.0, 0.0, 0.0, 0.0, 0.0, 0.0, 0.0, 0.0, 0.0, 0.0, 0.0, 0.0, 0.0, 0.0, 0.0, 0.0, 0.0, 0.0, 0.0, 0.0, 0.0, 0.0, 0.0, 0.0, 0.0, 0.0, 0.0, 0.0, 0.0, 0.0, 0.0, 0.0, 0.0, 0.0, 0.0, 0.0, 0.0, 0.0, 0.0, 0.0, 0.0, 0.0, 0.0, 0.0, 0.0, 0.0, 0.0, 0.0, 0.0, 0.0, 0.0, 0.0, 0.0, 0.0, 0.0, 0.0, 0.0, 0.0, 0.0, 0.0, 0.0, 0.0, 0.0, 0.0, 0.0, 0.0, 0.0, 0.0, 0.0, 0.0, 0.0, 0.0, 0.0, 0.0, 0.0, 0.0, 0.0, 0.0, 0.0, 0.0, 0.0, 0.0, 0.0, 0.0, 0.0, 0.0, 0.0, 0.0, 0.0, 0.0, 0.0, 0.0, 0.0, 0.0, 0.0, 0.0, 0.0, 0.0, 0.0, 0.0, 0.0, 0.0, 0.0, 0.0, 0.0, 0.0, 0.0, 0.0, 0.0, 0.0, 0.0, 0.0, 0.0, 0.0, 0.0, 0.0, 0.0, 0.0, 0.0, 0.0, 0.0, 0.0, 0.0, 0.0, 0.0, 0.0, 0.0, 0.0, 0.0, 0.0, 0.0, 0.0, 0.0, 0.0, 0.0, 0.0, 0.0, 0.0, 0.0, 0.0, 0.0, 0.0, 0.0, 0.0, 0.0, 0.0, 0.0, 0.0, 0.0, 0.0, 0.0, 0.0, 0.0, 0.0, 0.0, 0.0, 0.0, 0.0, 0.0, 0.0, 0.0, 0.0, 0.0, 0.0, 0.0, 0.0, 0.0, 0.0, 0.0, 0.0, 0.0, 0.0, 0.0, 0.0, 0.0, 0.0, 0.0, 0.0, 0.5, 1.0, 0.5, 1.0, 0.0, 0.0, 0.0, 1.0, 0.0, 1.0, 0.5, 0.0, 0.5, 10.5, 1.496, 10.92, 1.496, 10.92, 1.0, 10.5, 1.0, 1.096, 1.496, 1.457, 1.496, 1.457, 1.0, 1.096, 1.0, 1.457, 0.9961, 10.5, 0.9961, 10.5, 0.5, 1.457, 0.5, 2.518, 0.4961, 2.518, -9.537e-07, 2.902, -9.537e-07, 2.902, 0.4961, 1.457, 0.9961, 1.457, 0.5, 10.5, 0.5, 10.5, 0.9961, 1.096, 1.496, 1.096, 1.0, 1.457, 1.0, 1.457, 1.496, 10.5, 1.496, 10.5, 1.0, 10.92, 1.0, 10.92, 1.496, -2.964, 0.5, 3.018, 0.5, 3.018, 0.9961, -2.964, 0.9961, 1.957, 0.9961, 11.0, 0.9961, 11.0, 0.5, 1.957, 0.5, 1.596, 1.819, 1.957, 1.819, 1.957, 1.681, 1.596, 1.681, 11.0, 1.819, 11.42, 1.819, 11.42, 1.682, 11.0, 1.682, 1.957, 0.9961, 1.957, 0.5, 11.0, 0.5, 11.0, 0.9961, 1.596, 1.819, 1.596, 1.681, 1.957, 1.681, 1.957, 1.819, 11.0, 1.819, 11.0, 1.682, 11.42, 1.682, 11.42, 1.819, 3.018, 0.82, 3.018, 0.6803, 3.402, 0.6803, 3.402, 0.82])
me_plane_001.materials.append(mat_pit_light_frame)
me_plane_001.materials.append(mat_chain)
me_plane_001.update()

# ---- objects
ob_pit_light_lp = bpy.data.objects.new('Pit Light LP', me_plane)
ob_sun = bpy.data.objects.new('Sun', light_sun)
ob_pit_light_hp = bpy.data.objects.new('Pit Light HP', me_plane_008)
ob_sun_001 = bpy.data.objects.new('Sun.001', light_sun_001)
ob_pit_light_lp_light = bpy.data.objects.new('Pit Light LP Light', me_plane_011)
ob_chains = bpy.data.objects.new('Chains', me_plane_001)

# ---- transforms, parenting, visibility, modifiers, constraints
ob_pit_light_lp.location = (0.0, 0.0, 0.0)
_m = ob_pit_light_lp.modifiers.new('Triangulate', 'TRIANGULATE')
_m.keep_custom_normals = True
_m = ob_pit_light_lp.modifiers.new('WeightedNormal', 'WEIGHTED_NORMAL')
_m.keep_sharp = True
ob_sun.location = (11.28, -2.886, 2.133)
ob_sun.rotation_euler = (0.2452, 0.5299, 0.1815)
ob_pit_light_hp.location = (0.0, 0.0, 0.0)
_m = ob_pit_light_hp.modifiers.new('Triangulate', 'TRIANGULATE')
_m.show_render = False
_m.keep_custom_normals = True
_m = ob_pit_light_hp.modifiers.new('Bevel', 'BEVEL')
_m.width = 0.02484
_m.width_pct = 0.02484
_m.segments = 4
_m.angle_limit = 0.3752
_m.harden_normals = True
_m = ob_pit_light_hp.modifiers.new('Smooth by Angle', 'NODES')
_m.node_group = ng_smooth_by_angle
_m.use_pin_to_last = True
_m.show_group_selector = False
ob_sun_001.location = (6.495, -4.683, 1.091)
ob_sun_001.rotation_euler = (-1.186, -0.3627, 2.127)
ob_pit_light_lp_light.location = (0.0, 0.0, 0.0)
_m = ob_pit_light_lp_light.modifiers.new('Triangulate', 'TRIANGULATE')
_m.keep_custom_normals = True
_m = ob_pit_light_lp_light.modifiers.new('WeightedNormal', 'WEIGHTED_NORMAL')
_m.keep_sharp = True
ob_chains.location = (0.0, 0.0, 0.0)
_m = ob_chains.modifiers.new('Smooth by Angle', 'NODES')
_m.node_group = ng_smooth_by_angle
_m.use_pin_to_last = True
_m.show_group_selector = False

# ---- collection membership
col_pit_light.objects.link(ob_pit_light_lp)
col_pit_light.objects.link(ob_sun)
col_pit_light.objects.link(ob_pit_light_hp)
col_pit_light.objects.link(ob_sun_001)
col_pit_light.objects.link(ob_pit_light_lp_light)
col_chain_segment.objects.link(ob_chains)

# ---- scene / render settings (as saved in the file)
scene.frame_start = 1; scene.frame_end = 250; scene.frame_set(10)
scene.render.engine = 'CYCLES'
scene.cycles.samples = 1024
scene.cycles.bake_type = 'NORMAL'
bpy.context.view_layer.update()

# ---- added for rendering (the .blend has no active camera): camera
cam_auto = bpy.data.cameras.new('AutoCamera')
cam_auto.lens = 50.0
cam_auto.sensor_width = 36.0
cam_auto.clip_end = 1000.0
ob_auto_camera = bpy.data.objects.new('AutoCamera', cam_auto)
scene.collection.objects.link(ob_auto_camera)
ob_auto_camera.location = (23.9026, -28.6831, 22.1701)
ob_auto_camera.rotation_euler = (1.09748, -7.21219e-08, 0.694738)
scene.camera = ob_auto_camera
bpy.context.view_layer.update()
